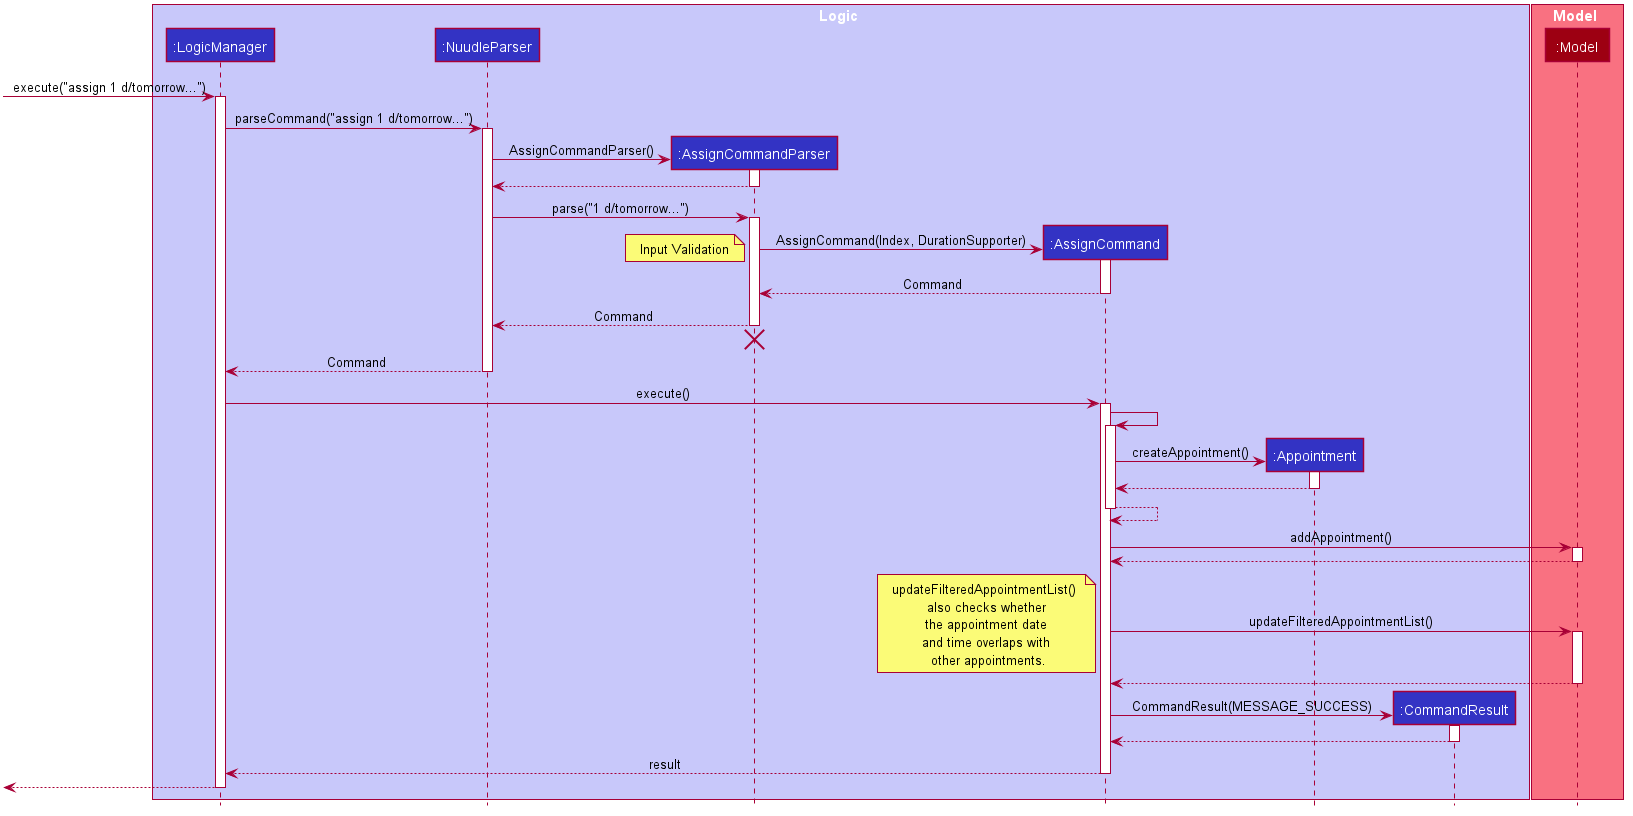

The diagram above was rendered by PlantUML. Its source (embedded in the PNG):
@startuml








skinparam BackgroundColor #FFFFFFF

skinparam Shadowing false

skinparam Class {
    FontColor #FFFFFF
    BorderThickness 1
    BorderColor #FFFFFF
    StereotypeFontColor #FFFFFF
    FontName Arial
}

skinparam Actor {
    BorderColor #000000
    Color #000000
    FontName Arial
}

skinparam Sequence {
    MessageAlign center
    BoxFontSize 15
    BoxPadding 0
    BoxFontColor #FFFFFF
    FontName Arial
}

skinparam Participant {
    FontColor #FFFFFFF
    Padding 20
}

skinparam MinClassWidth 50
skinparam ParticipantPadding 10
skinparam Shadowing false
skinparam DefaultTextAlignment center
skinparam packageStyle Rectangle

hide footbox
hide members
hide circle

box Logic #C8C8FA
participant ":LogicManager" as LogicManager #3333C4
participant ":NuudleParser" as NuudleParser #3333C4
participant ":AssignCommandParser" as AssignCommandParser #3333C4
participant ":AssignCommand" as AssignCommand #3333C4
participant ":Appointment" as Appointment #3333C4
participant ":CommandResult" as CommandResult #3333C4

end box

box Model #F97181
participant ":Model" as Model #9D0012
end box

[-> LogicManager : execute("assign 1 d/tomorrow...")
activate LogicManager

LogicManager -> NuudleParser : parseCommand("assign 1 d/tomorrow...")
activate NuudleParser

create AssignCommandParser
NuudleParser -> AssignCommandParser: AssignCommandParser()
activate AssignCommandParser

AssignCommandParser --> NuudleParser
deactivate AssignCommandParser

NuudleParser -> AssignCommandParser : parse("1 d/tomorrow...")
activate AssignCommandParser

create AssignCommand
AssignCommandParser -> AssignCommand: AssignCommand(Index, DurationSupporter)
note left: Input Validation
activate AssignCommand

AssignCommand --> AssignCommandParser: Command
deactivate AssignCommand

AssignCommandParser --> NuudleParser: Command
deactivate AssignCommandParser
AssignCommandParser -[hidden]-> NuudleParser
destroy AssignCommandParser

NuudleParser --> LogicManager: Command
deactivate NuudleParser

LogicManager -> AssignCommand : execute()
activate AssignCommand

AssignCommand -> AssignCommand
activate AssignCommand

create Appointment
AssignCommand -> Appointment: createAppointment()
activate Appointment

Appointment --> AssignCommand
deactivate Appointment

AssignCommand --> AssignCommand
deactivate AssignCommand

AssignCommand -> Model : addAppointment()
activate Model

Model --> AssignCommand
deactivate Model

AssignCommand -> Model : updateFilteredAppointmentList()
activate Model

note left: updateFilteredAppointmentList() \n also checks whether \n the appointment date \n and time overlaps with \n other appointments.

Model --> AssignCommand
deactivate Model

create CommandResult
AssignCommand -> CommandResult: CommandResult(MESSAGE_SUCCESS)
activate CommandResult

CommandResult --> AssignCommand
deactivate CommandResult

AssignCommand --> LogicManager : result
deactivate AssignCommand

[<--LogicManager
deactivate LogicManager
@enduml